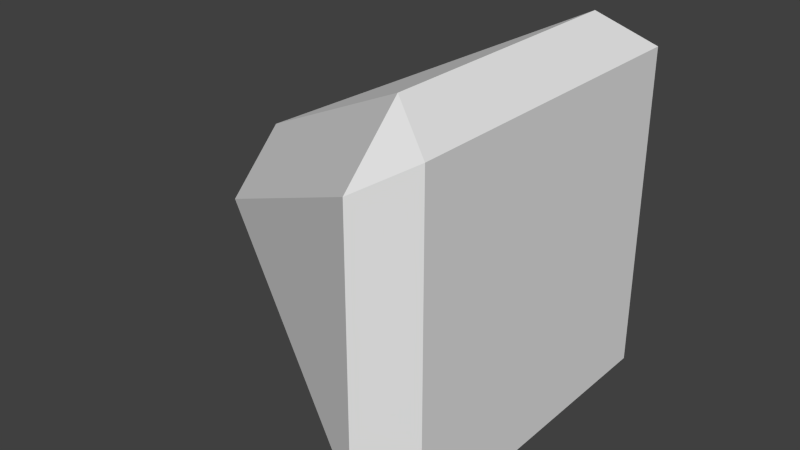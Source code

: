 # Source: unit.blend  (saved by Blender 2.76.0; exported with 4.5.12 LTS)
import bpy
from mathutils import Matrix  # noqa: F401  (used for matrix-valued properties, if any)

bpy.ops.wm.read_factory_settings(use_empty=True)
scene = bpy.context.scene
scene.name = 'Scene'

# ---- collections
col_collection_1 = bpy.data.collections.new('Collection 1'); scene.collection.children.link(col_collection_1)

# ---- world
world_world = bpy.data.worlds.new('World'); scene.world = world_world
world_world.color = (0.05088, 0.05088, 0.05088)
world_world.use_sun_shadow = False
world_world.sun_shadow_jitter_overblur = 0.0
world_world.cycles.sampling_method = 'MANUAL'
world_world.cycles.sample_map_resolution = 256

# ---- meshes
me_cube = bpy.data.meshes.new('Cube')
me_cube.from_pydata([(0.2506, 0.0559, 0.3072), (0.3624, 0.125, 0.375), (0.2506, 0.1928, 0.4441), (0.2506, 0.0559, -0.3072), (0.2506, 0.1928, -0.4441), (0.3624, 0.125, -0.375), (0.2506, 0.9441, 0.3072), (0.2506, 0.8072, 0.4441), (0.3624, 0.875, 0.375), (0.2506, 0.8072, -0.4441), (0.2506, 0.9441, -0.3072), (0.3624, 0.875, -0.375), (-0.3637, 0.3631, -5.39e-08), (-0.3637, 0.5, 0.1369), (-0.3637, 0.6369, -5.39e-08), (-0.3637, 0.5, -0.1369)], [], [(2, 7, 13), (15, 9, 4), (12, 3, 0), (10, 14, 6), (0, 1, 2), (3, 4, 5), (6, 7, 8), (9, 10, 11), (12, 13, 14, 15), (0, 3, 5, 1), (4, 9, 11, 5), (10, 6, 8, 11), (7, 2, 1, 8), (2, 13, 12, 0), (9, 15, 14, 10), (13, 7, 6, 14), (15, 4, 3, 12), (5, 11, 8, 1)])
me_cube.use_remesh_preserve_volume = False
me_cube.use_remesh_preserve_attributes = False
me_cube.use_mirror_vertex_groups = False
me_cube.update()

# ---- objects
ob_cube = bpy.data.objects.new('Cube', me_cube)

# ---- transforms, parenting, visibility, modifiers, constraints
ob_cube.location = (0.0, 0.0, 0.0)
ob_cube.lineart.crease_threshold = 0.0

# ---- collection membership
col_collection_1.objects.link(ob_cube)

# ---- scene / render settings (as saved in the file)
scene.frame_start = 1; scene.frame_end = 250; scene.frame_set(0)
scene.render.engine = 'BLENDER_EEVEE_NEXT'
scene.render.resolution_percentage = 50
scene.render.dither_intensity = 0.0
scene.cycles.use_denoising = False
scene.cycles.samples = 10
scene.cycles.sampling_pattern = 'TABULATED_SOBOL'
scene.cycles.light_sampling_threshold = 0.0
scene.cycles.use_adaptive_sampling = False
scene.cycles.use_light_tree = False
scene.cycles.blur_glossy = 0.0
scene.cycles.pixel_filter_type = 'GAUSSIAN'
scene.cycles.sample_clamp_indirect = 0.0
scene.view_settings.view_transform = 'Standard'
bpy.context.view_layer.update()

# ---- added for rendering (the .blend has no active camera and no usable light): camera, sun
cam_auto = bpy.data.cameras.new('AutoCamera')
cam_auto.lens = 50.0
cam_auto.sensor_width = 36.0
cam_auto.clip_end = 1000.0
ob_auto_camera = bpy.data.objects.new('AutoCamera', cam_auto)
scene.collection.objects.link(ob_auto_camera)
ob_auto_camera.location = (1.34176, -1.11087, 1.07391)
ob_auto_camera.rotation_euler = (1.09748, -7.21219e-08, 0.694738)
scene.camera = ob_auto_camera
light_auto_sun = bpy.data.lights.new('AutoSun', 'SUN')
light_auto_sun.energy = 3.0
light_auto_sun.angle = 0.0523599
ob_auto_sun = bpy.data.objects.new('AutoSun', light_auto_sun)
scene.collection.objects.link(ob_auto_sun)
ob_auto_sun.rotation_euler = (0.872665, 0.174533, 0.523599)
bpy.context.view_layer.update()
